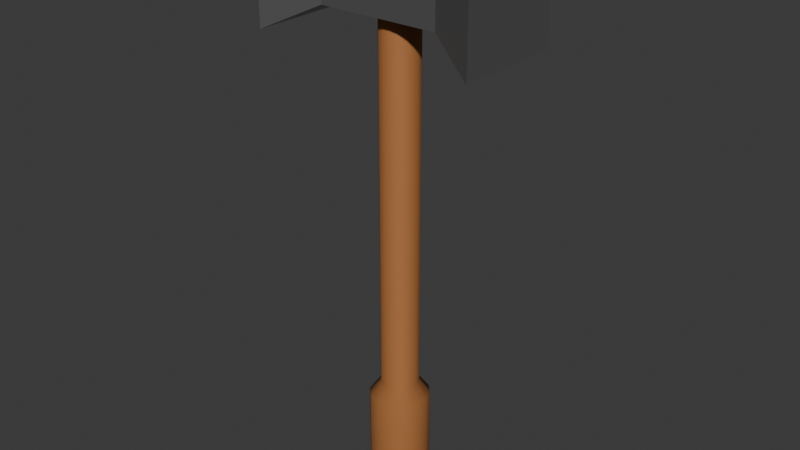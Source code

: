 # Source: Mallet.blend  (saved by Blender 4.2.66; exported with 4.5.12 LTS)
import bpy
from mathutils import Matrix  # noqa: F401  (used for matrix-valued properties, if any)

bpy.ops.wm.read_factory_settings(use_empty=True)
scene = bpy.context.scene
scene.name = 'Scene'

# ---- collections
col_collection = bpy.data.collections.new('Collection'); scene.collection.children.link(col_collection)

# ---- materials (node trees are filled in below, after node groups)
mat_material = bpy.data.materials.new('Material')
mat_material.alpha_threshold = 0.0
mat_material.use_transparent_shadow = False
mat_material.roughness = 0.5
mat_material.line_color = (0.0, 0.0, 0.0, 1.0)
mat_metal = bpy.data.materials.new('Metal')

# ---- material node trees
mat_material.use_nodes = True; mat_material.node_tree.nodes.clear()
_N = mat_material.node_tree.nodes; _L = mat_material.node_tree.links
n0 = _N.new('ShaderNodeOutputMaterial'); n0.name = 'Material Output'; n0.location = (300, 300)
n1 = _N.new('ShaderNodeBsdfPrincipled'); n1.name = 'Principled BSDF'; n1.location = (10, 300)
n1.inputs[0].default_value = (0.4304, 0.1659, 0.05117, 1.0)
n1.inputs[2].default_value = 0.7087
n1.inputs[3].default_value = 1.45
_L.new(n1.outputs[0], n0.inputs[0])
n0.is_active_output = True
mat_metal.use_nodes = True; mat_metal.node_tree.nodes.clear()
_N = mat_metal.node_tree.nodes; _L = mat_metal.node_tree.links
n0 = _N.new('ShaderNodeBsdfPrincipled'); n0.name = 'Principled BSDF'; n0.location = (10, 300)
n0.inputs[0].default_value = (0.2527, 0.2527, 0.2527, 1.0)
n0.inputs[1].default_value = 0.685
n0.inputs[2].default_value = 0.3
n1 = _N.new('ShaderNodeOutputMaterial'); n1.name = 'Material Output'; n1.location = (300, 300)
_L.new(n0.outputs[0], n1.inputs[0])
n1.is_active_output = True

# ---- world
world_world = bpy.data.worlds.new('World'); scene.world = world_world
world_world.use_nodes = True; world_world.node_tree.nodes.clear()
_N = world_world.node_tree.nodes; _L = world_world.node_tree.links
n0 = _N.new('ShaderNodeOutputWorld'); n0.name = 'World Output'; n0.location = (300, 300)
n1 = _N.new('ShaderNodeBackground'); n1.name = 'Background'; n1.location = (10, 300)
n1.inputs[0].default_value = (0.05088, 0.05088, 0.05088, 1.0)
_L.new(n1.outputs[0], n0.inputs[0])
n0.is_active_output = True
world_world.color = (0.05088, 0.05088, 0.05088)
world_world.sun_shadow_jitter_overblur = 0.0

# ---- meshes
me_cube = bpy.data.meshes.new('Cube')
me_cube.from_pydata([(3.446, 1.723, 3.097), (3.446, 1.723, 2.753), (3.446, -1.723, 3.097), (3.446, -1.723, 2.753), (-3.446, 1.723, 3.097), (-3.446, 1.723, 2.753), (-3.446, -1.723, 3.097), (-3.446, -1.723, 2.753), (1.0, 0.1702, 2.923), (0.1702, 1.0, 2.923), (0.8888, 0.5851, 2.923), (0.5851, 0.8888, 2.923), (0.1702, 1.0, 0.669), (1.0, 0.1702, 0.669), (0.5851, 0.8888, 0.669), (0.8888, 0.5851, 0.669), (0.1702, -1.0, 2.923), (1.0, -0.1702, 2.923), (0.5851, -0.8888, 2.923), (0.8888, -0.5851, 2.923), (1.0, -0.1702, 0.669), (0.1702, -1.0, 0.669), (0.8888, -0.5851, 0.669), (0.5851, -0.8888, 0.669), (-0.1702, 1.0, 2.923), (-1.0, 0.1702, 2.923), (-0.5851, 0.8888, 2.923), (-0.8888, 0.5851, 2.923), (-1.0, 0.1702, 0.669), (-0.1702, 1.0, 0.669), (-0.8888, 0.5851, 0.669), (-0.5851, 0.8888, 0.669), (-1.0, -0.1702, 2.923), (-0.1702, -1.0, 2.923), (-0.8888, -0.5851, 2.923), (-0.5851, -0.8888, 2.923), (-0.1702, -1.0, 0.669), (-1.0, -0.1702, 0.669), (-0.5851, -0.8888, 0.669), (-0.8888, -0.5851, 0.669), (-6.259, -3.129, 2.612), (-6.259, -3.129, 3.238), (6.259, 3.129, 3.238), (6.259, -3.129, 3.238), (-6.259, 3.129, 2.612), (6.259, 3.129, 2.612), (-6.259, 3.129, 3.238), (6.259, -3.129, 2.612), (1.583, 0.2696, 0.5861), (1.407, 0.9264, 0.5861), (0.9264, 1.407, 0.5861), (0.2696, 1.583, 0.5861), (-0.9264, -1.407, 0.5861), (-0.2696, -1.583, 0.5861), (-1.407, -0.9264, 0.5861), (-1.583, -0.2696, 0.5861), (0.2696, -1.583, 0.5861), (0.9264, -1.407, 0.5861), (1.407, -0.9264, 0.5861), (1.583, -0.2696, 0.5861), (-0.2696, 1.583, 0.5861), (-0.9264, 1.407, 0.5861), (-1.407, 0.9264, 0.5861), (-1.583, 0.2696, 0.5861), (1.583, 0.2696, 0.0007594), (1.407, 0.9264, 0.0007594), (0.9264, 1.407, 0.0007594), (0.2696, 1.583, 0.0007594), (-0.9264, -1.407, 0.0007594), (-0.2696, -1.583, 0.0007594), (-1.407, -0.9264, 0.0007594), (-1.583, -0.2696, 0.0007594), (0.2696, -1.583, 0.0007594), (0.9264, -1.407, 0.0007594), (1.407, -0.9264, 0.0007594), (1.583, -0.2696, 0.0007594), (-0.2696, 1.583, 0.0007594), (-0.9264, 1.407, 0.0007594), (-1.407, 0.9264, 0.0007594), (-1.583, 0.2696, 0.0007594)], [], [(39, 37, 55, 54), (37, 32, 25, 28), (4, 5, 44, 46), (21, 16, 33, 36), (8, 10, 11, 9, 24, 26, 27, 25, 32, 34, 35, 33, 16, 18, 19, 17), (13, 8, 17, 20), (8, 13, 15, 10), (10, 15, 14, 11), (11, 14, 12, 9), (36, 33, 35, 38), (38, 35, 34, 39), (39, 34, 32, 37), (16, 21, 23, 18), (18, 23, 22, 19), (19, 22, 20, 17), (24, 29, 31, 26), (26, 31, 30, 27), (27, 30, 28, 25), (29, 24, 9, 12), (5, 4, 0, 1), (6, 4, 46, 41), (3, 2, 6, 7), (5, 1, 3, 7), (0, 4, 6, 2), (40, 41, 46, 44), (45, 42, 43, 47), (5, 7, 40, 44), (0, 2, 43, 42), (2, 3, 47, 43), (1, 0, 42, 45), (3, 1, 45, 47), (7, 6, 41, 40), (54, 55, 71, 70), (31, 29, 60, 61), (21, 36, 53, 56), (36, 38, 52, 53), (22, 23, 57, 58), (29, 12, 51, 60), (13, 20, 59, 48), (14, 15, 49, 50), (30, 31, 61, 62), (20, 22, 58, 59), (38, 39, 54, 52), (23, 21, 56, 57), (12, 14, 50, 51), (28, 30, 62, 63), (37, 28, 63, 55), (15, 13, 48, 49), (79, 78, 77, 76, 67, 66, 65, 64, 75, 74, 73, 72, 69, 68, 70, 71), (48, 59, 75, 64), (57, 56, 72, 73), (55, 63, 79, 71), (58, 57, 73, 74), (49, 48, 64, 65), (56, 53, 69, 72), (59, 58, 74, 75), (50, 49, 65, 66), (61, 60, 76, 77), (51, 50, 66, 67), (62, 61, 77, 78), (53, 52, 68, 69), (63, 62, 78, 79), (52, 54, 70, 68), (60, 51, 67, 76)])
me_cube.polygons.foreach_set('use_smooth', [1, 1, 0, 1, 1, 1, 1, 1, 1, 1, 1, 1, 1, 1, 1, 1, 1, 1, 1, 0, 0, 0, 0, 0, 0, 0, 0, 0, 0, 0, 0, 0, 1, 1, 1, 1, 1, 1, 1, 1, 1, 1, 1, 1, 1, 1, 1, 1, 0, 1, 1, 1, 1, 1, 1, 1, 1, 1, 1, 1, 1, 1, 1, 1])
me_cube.polygons.foreach_set('material_index', [0, 0, 1, 0, 0, 0, 0, 0, 0, 0, 0, 0, 0, 0, 0, 0, 0, 0, 0, 1, 1, 1, 1, 1, 1, 1, 1, 1, 1, 1, 1, 1, 0, 0, 0, 0, 0, 0, 0, 0, 0, 0, 0, 0, 0, 0, 0, 0, 0, 0, 0, 0, 0, 0, 0, 0, 0, 0, 0, 0, 0, 0, 0, 0])
_uv = me_cube.uv_layers.new(name='UVMap')
_uv.uv.foreach_set('vector', [0.375, 0.05186, 0.375, 0.1037, 0.375, 0.1037, 0.375, 0.05186, 0.375, 0.1037, 0.625, 0.1037, 0.625, 0.1463, 0.375, 0.1463, 0.625, 0.25, 0.375, 0.25, 0.375, 0.25, 0.625, 0.25, 0.375, 0.8537, 0.625, 0.8537, 0.625, 0.8963, 0.375, 0.8963, 0.625, 0.6037, 0.6389, 0.5519, 0.6769, 0.5139, 0.7287, 0.5, 0.7713, 0.5, 0.8231, 0.5139, 0.8611, 0.5519, 0.875, 0.6037, 0.875, 0.6463, 0.8611, 0.6981, 0.8231, 0.7361, 0.7713, 0.75, 0.7287, 0.75, 0.6769, 0.7361, 0.6389, 0.6981, 0.625, 0.6463, 0.375, 0.6037, 0.625, 0.6037, 0.625, 0.6463, 0.375, 0.6463, 0.625, 0.6037, 0.375, 0.6037, 0.375, 0.5519, 0.625, 0.5519, 0.625, 0.5519, 0.375, 0.5519, 0.375, 0.4481, 0.625, 0.4481, 0.625, 0.4481, 0.375, 0.4481, 0.375, 0.3963, 0.625, 0.3963, 0.375, 0.8963, 0.625, 0.8963, 0.625, 1.0, 0.375, 1.0, 0.375, 0.0, 0.625, 0.0, 0.625, 0.05186, 0.375, 0.05186, 0.375, 0.05186, 0.625, 0.05186, 0.625, 0.1037, 0.375, 0.1037, 0.625, 0.8537, 0.375, 0.8537, 0.375, 0.8019, 0.625, 0.8019, 0.625, 0.8019, 0.375, 0.8019, 0.375, 0.6981, 0.625, 0.6981, 0.625, 0.6981, 0.375, 0.6981, 0.375, 0.6463, 0.625, 0.6463, 0.625, 0.3537, 0.375, 0.3537, 0.375, 0.3019, 0.625, 0.3019, 0.625, 0.3019, 0.375, 0.3019, 0.375, 0.1981, 0.625, 0.1981, 0.625, 0.1981, 0.375, 0.1981, 0.375, 0.1463, 0.625, 0.1463, 0.375, 0.3537, 0.625, 0.3537, 0.625, 0.3963, 0.375, 0.3963, 0.375, 0.25, 0.625, 0.25, 0.625, 0.5, 0.375, 0.5, 0.875, 0.75, 0.875, 0.5, 0.875, 0.5, 0.875, 0.75, 0.375, 0.75, 0.625, 0.75, 0.625, 1.0, 0.375, 1.0, 0.125, 0.5, 0.375, 0.5, 0.375, 0.75, 0.125, 0.75, 0.625, 0.5, 0.875, 0.5, 0.875, 0.75, 0.625, 0.75, 0.375, 0.0, 0.625, 0.0, 0.625, 0.25, 0.375, 0.25, 0.375, 0.5, 0.625, 0.5, 0.625, 0.75, 0.375, 0.75, 0.125, 0.5, 0.125, 0.75, 0.125, 0.75, 0.125, 0.5, 0.625, 0.5, 0.625, 0.75, 0.625, 0.75, 0.625, 0.5, 0.625, 0.75, 0.375, 0.75, 0.375, 0.75, 0.625, 0.75, 0.375, 0.5, 0.625, 0.5, 0.625, 0.5, 0.375, 0.5, 0.375, 0.75, 0.375, 0.5, 0.375, 0.5, 0.375, 0.75, 0.375, 1.0, 0.625, 1.0, 0.625, 1.0, 0.375, 1.0, 0.375, 0.05186, 0.375, 0.1037, 0.375, 0.1037, 0.375, 0.05186, 0.375, 0.3019, 0.375, 0.3537, 0.375, 0.3537, 0.375, 0.3019, 0.375, 0.8537, 0.375, 0.8963, 0.375, 0.8963, 0.375, 0.8537, 0.375, 0.8963, 0.375, 1.0, 0.375, 1.0, 0.375, 0.8963, 0.375, 0.6981, 0.375, 0.8019, 0.375, 0.8019, 0.375, 0.6981, 0.375, 0.3537, 0.375, 0.3963, 0.375, 0.3963, 0.375, 0.3537, 0.375, 0.6037, 0.375, 0.6463, 0.375, 0.6463, 0.375, 0.6037, 0.375, 0.4481, 0.375, 0.5519, 0.375, 0.5519, 0.375, 0.4481, 0.375, 0.1981, 0.375, 0.3019, 0.375, 0.3019, 0.375, 0.1981, 0.375, 0.6463, 0.375, 0.6981, 0.375, 0.6981, 0.375, 0.6463, 0.375, 0.0, 0.375, 0.05186, 0.375, 0.05186, 0.375, 0.0, 0.375, 0.8019, 0.375, 0.8537, 0.375, 0.8537, 0.375, 0.8019, 0.375, 0.3963, 0.375, 0.4481, 0.375, 0.4481, 0.375, 0.3963, 0.375, 0.1463, 0.375, 0.1981, 0.375, 0.1981, 0.375, 0.1463, 0.375, 0.1037, 0.375, 0.1463, 0.375, 0.1463, 0.375, 0.1037, 0.375, 0.5519, 0.375, 0.6037, 0.375, 0.6037, 0.375, 0.5519, 0.125, 0.6037, 0.1389, 0.5519, 0.1769, 0.5139, 0.2287, 0.5, 0.2713, 0.5, 0.3231, 0.5139, 0.3611, 0.5519, 0.375, 0.6037, 0.375, 0.6463, 0.3611, 0.6981, 0.3231, 0.7361, 0.2713, 0.75, 0.2287, 0.75, 0.1769, 0.7361, 0.1389, 0.6981, 0.125, 0.6463, 0.375, 0.6037, 0.375, 0.6463, 0.375, 0.6463, 0.375, 0.6037, 0.375, 0.8019, 0.375, 0.8537, 0.375, 0.8537, 0.375, 0.8019, 0.375, 0.1037, 0.375, 0.1463, 0.375, 0.1463, 0.375, 0.1037, 0.375, 0.6981, 0.375, 0.8019, 0.375, 0.8019, 0.375, 0.6981, 0.375, 0.5519, 0.375, 0.6037, 0.375, 0.6037, 0.375, 0.5519, 0.375, 0.8537, 0.375, 0.8963, 0.375, 0.8963, 0.375, 0.8537, 0.375, 0.6463, 0.375, 0.6981, 0.375, 0.6981, 0.375, 0.6463, 0.375, 0.4481, 0.375, 0.5519, 0.375, 0.5519, 0.375, 0.4481, 0.375, 0.3019, 0.375, 0.3537, 0.375, 0.3537, 0.375, 0.3019, 0.375, 0.3963, 0.375, 0.4481, 0.375, 0.4481, 0.375, 0.3963, 0.375, 0.1981, 0.375, 0.3019, 0.375, 0.3019, 0.375, 0.1981, 0.375, 0.8963, 0.375, 1.0, 0.375, 1.0, 0.375, 0.8963, 0.375, 0.1463, 0.375, 0.1981, 0.375, 0.1981, 0.375, 0.1463, 0.375, 0.0, 0.375, 0.05186, 0.375, 0.05186, 0.375, 0.0, 0.375, 0.3537, 0.375, 0.3963, 0.375, 0.3963, 0.375, 0.3537])
me_cube.materials.append(mat_material)
me_cube.materials.append(mat_metal)
me_cube.use_mirror_vertex_groups = False
me_cube.update()

# ---- objects
ob_cube = bpy.data.objects.new('Cube', me_cube)

# ---- transforms, parenting, visibility, modifiers, constraints
ob_cube.location = (0.0, 0.0, 0.0)
ob_cube.scale = (0.06342, 0.06342, 0.6342)
ob_cube.lock_rotations_4d = False
ob_cube.empty_display_type = 'ARROWS'
ob_cube.lineart.crease_threshold = 0.0

# ---- collection membership
col_collection.objects.link(ob_cube)

# ---- scene / render settings (as saved in the file)
scene.frame_start = 1; scene.frame_end = 250; scene.frame_set(1)
scene.render.engine = 'BLENDER_EEVEE_NEXT'
bpy.context.view_layer.update()

# ---- added for rendering (the .blend has no active camera and no usable light): camera, sun
cam_auto = bpy.data.cameras.new('AutoCamera')
cam_auto.lens = 50.0
cam_auto.sensor_width = 36.0
cam_auto.clip_end = 1000.0
ob_auto_camera = bpy.data.objects.new('AutoCamera', cam_auto)
scene.collection.objects.link(ob_auto_camera)
ob_auto_camera.location = (2.06949, -2.48339, 2.68263)
ob_auto_camera.rotation_euler = (1.09748, -7.21219e-08, 0.694738)
scene.camera = ob_auto_camera
light_auto_sun = bpy.data.lights.new('AutoSun', 'SUN')
light_auto_sun.energy = 3.0
light_auto_sun.angle = 0.0523599
ob_auto_sun = bpy.data.objects.new('AutoSun', light_auto_sun)
scene.collection.objects.link(ob_auto_sun)
ob_auto_sun.rotation_euler = (0.872665, 0.174533, 0.523599)
bpy.context.view_layer.update()

